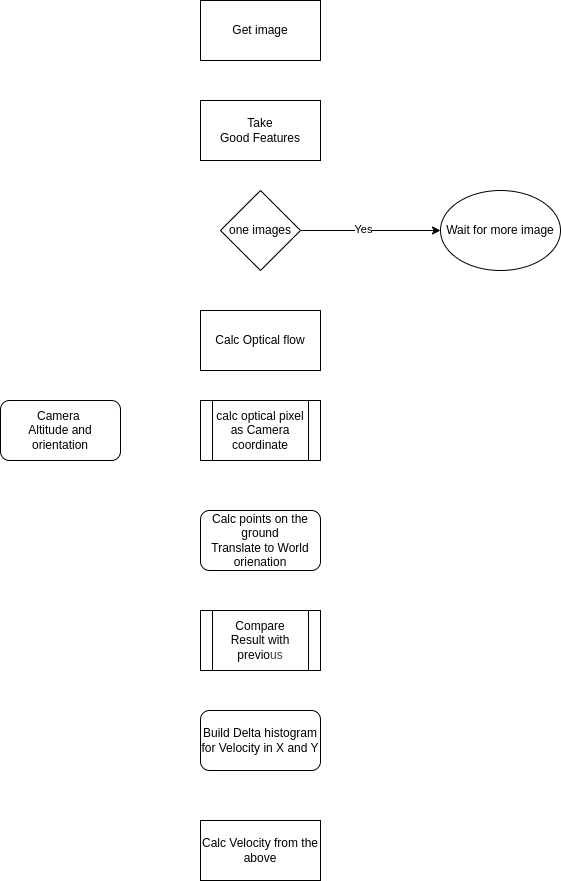

The diagram above was exported from draw.io. Its source (the exported page's mxGraphModel, read from the mxfile embedded in the PNG):
<mxGraphModel dx="396" dy="800" grid="1" gridSize="10" guides="1" tooltips="1" connect="1" arrows="1" fold="1" page="1" pageScale="1" pageWidth="850" pageHeight="1100" math="0" shadow="0">
  <root>
    <mxCell id="0" />
    <mxCell id="1" parent="0" />
    <mxCell id="2" value="Get image" style="rounded=0;whiteSpace=wrap;html=1;" vertex="1" parent="1">
      <mxGeometry x="240" y="80" width="120" height="60" as="geometry" />
    </mxCell>
    <mxCell id="3" value="Take&lt;div&gt;Good Features&lt;/div&gt;" style="rounded=0;whiteSpace=wrap;html=1;" vertex="1" parent="1">
      <mxGeometry x="240" y="180" width="120" height="60" as="geometry" />
    </mxCell>
    <mxCell id="6" style="edgeStyle=none;html=1;exitX=1;exitY=0.5;exitDx=0;exitDy=0;entryX=0;entryY=0.5;entryDx=0;entryDy=0;" edge="1" parent="1" source="4" target="5">
      <mxGeometry relative="1" as="geometry" />
    </mxCell>
    <mxCell id="7" value="Yes" style="edgeLabel;html=1;align=center;verticalAlign=middle;resizable=0;points=[];" vertex="1" connectable="0" parent="6">
      <mxGeometry x="-0.1143" y="2" relative="1" as="geometry">
        <mxPoint as="offset" />
      </mxGeometry>
    </mxCell>
    <mxCell id="4" value="one images" style="rhombus;whiteSpace=wrap;html=1;" vertex="1" parent="1">
      <mxGeometry x="260" y="270" width="80" height="80" as="geometry" />
    </mxCell>
    <mxCell id="5" value="Wait for more image" style="ellipse;whiteSpace=wrap;html=1;" vertex="1" parent="1">
      <mxGeometry x="480" y="270" width="120" height="80" as="geometry" />
    </mxCell>
    <mxCell id="8" value="Calc Optical flow" style="rounded=0;whiteSpace=wrap;html=1;" vertex="1" parent="1">
      <mxGeometry x="240" y="390" width="120" height="60" as="geometry" />
    </mxCell>
    <mxCell id="9" value="Camera&amp;nbsp;&lt;div&gt;Altitude and&lt;/div&gt;&lt;div&gt;orientation&lt;/div&gt;" style="rounded=1;whiteSpace=wrap;html=1;" vertex="1" parent="1">
      <mxGeometry x="40" y="480" width="120" height="60" as="geometry" />
    </mxCell>
    <mxCell id="10" value="calc optical pixel as Camera coordinate" style="shape=process;whiteSpace=wrap;html=1;backgroundOutline=1;" vertex="1" parent="1">
      <mxGeometry x="240" y="480" width="120" height="60" as="geometry" />
    </mxCell>
    <mxCell id="11" value="Calc points on the ground&lt;div&gt;Translate to World orienation&lt;/div&gt;" style="rounded=1;whiteSpace=wrap;html=1;" vertex="1" parent="1">
      <mxGeometry x="240" y="590" width="120" height="60" as="geometry" />
    </mxCell>
    <mxCell id="12" value="Compare&lt;div&gt;Result with previo&lt;span style=&quot;color: rgb(63, 63, 63); background-color: transparent;&quot;&gt;us&lt;/span&gt;&lt;/div&gt;" style="shape=process;whiteSpace=wrap;html=1;backgroundOutline=1;" vertex="1" parent="1">
      <mxGeometry x="240" y="690" width="120" height="60" as="geometry" />
    </mxCell>
    <mxCell id="13" value="Build Delta histogram for Velocity in X and Y" style="rounded=1;whiteSpace=wrap;html=1;" vertex="1" parent="1">
      <mxGeometry x="240" y="790" width="120" height="60" as="geometry" />
    </mxCell>
    <mxCell id="14" value="Calc Velocity from the above" style="rounded=0;whiteSpace=wrap;html=1;" vertex="1" parent="1">
      <mxGeometry x="240" y="900" width="120" height="60" as="geometry" />
    </mxCell>
  </root>
</mxGraphModel>